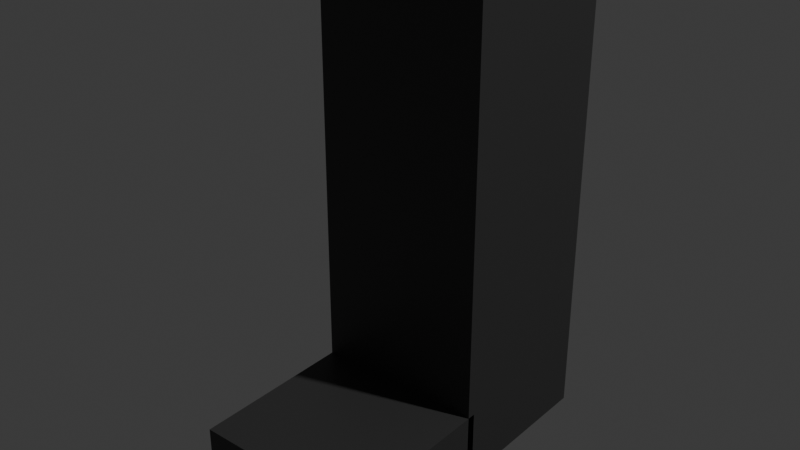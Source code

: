 # Source: leg.blend  (saved by Blender 4.1.24; exported with 4.5.12 LTS)
import bpy
from mathutils import Matrix  # noqa: F401  (used for matrix-valued properties, if any)

bpy.ops.wm.read_factory_settings(use_empty=True)
scene = bpy.context.scene
scene.name = 'Scene'

# ---- collections
col_collection = bpy.data.collections.new('Collection'); scene.collection.children.link(col_collection)

# ---- materials (node trees are filled in below, after node groups)
mat_material = bpy.data.materials.new('Material')
mat_material.use_transparent_shadow = False

# ---- material node trees
mat_material.use_nodes = True; mat_material.node_tree.nodes.clear()
_N = mat_material.node_tree.nodes; _L = mat_material.node_tree.links
n0 = _N.new('ShaderNodeBsdfPrincipled'); n0.name = 'Principled BSDF'; n0.location = (10, 300)
n0.inputs[0].default_value = (0.04431, 0.04431, 0.04431, 1.0)
n1 = _N.new('ShaderNodeOutputMaterial'); n1.name = 'Material Output'; n1.location = (300, 300)
_L.new(n0.outputs[0], n1.inputs[0])
n1.is_active_output = True

# ---- world
world_world = bpy.data.worlds.new('World'); scene.world = world_world
world_world.use_nodes = True; world_world.node_tree.nodes.clear()
_N = world_world.node_tree.nodes; _L = world_world.node_tree.links
n0 = _N.new('ShaderNodeOutputWorld'); n0.name = 'World Output'; n0.location = (300, 300)
n1 = _N.new('ShaderNodeBackground'); n1.name = 'Background'; n1.location = (10, 300)
n1.inputs[0].default_value = (0.05088, 0.05088, 0.05088, 1.0)
_L.new(n1.outputs[0], n0.inputs[0])
n0.is_active_output = True
world_world.color = (0.05088, 0.05088, 0.05088)
world_world.use_sun_shadow = False
world_world.sun_shadow_jitter_overblur = 0.0

# ---- cameras
cam_camera_001 = bpy.data.cameras.new('Camera.001')
cam_camera_001.clip_end = 100.0
cam_camera_001.ortho_scale = 7.314

# ---- lights
light_light_001 = bpy.data.lights.new('Light.001', 'POINT')
light_light_001.transmission_factor = 0.0
light_light_001.energy = 1000.0
light_light_001.shadow_soft_size = 0.1
light_light_001.shadow_maximum_resolution = 0.006
light_light_001.use_absolute_resolution = True

# ---- meshes
me_cube_001 = bpy.data.meshes.new('Cube.001')
me_cube_001.from_pydata([(-0.2, -0.2, -0.2), (-0.2, -0.2, 0.9333), (-0.2, 0.2, -0.2), (-0.2, 0.2, 0.9333), (0.2, -0.2, -0.2), (0.2, -0.2, 0.9333), (0.2, 0.2, -0.2), (0.2, 0.2, 0.9333)], [], [(0, 1, 3, 2), (2, 3, 7, 6), (6, 7, 5, 4), (4, 5, 1, 0), (2, 6, 4, 0), (7, 3, 1, 5)])
_uv = me_cube_001.uv_layers.new(name='UVMap')
_uv.uv.foreach_set('vector', [0.375, 0.0, 0.625, 0.0, 0.625, 0.25, 0.375, 0.25, 0.375, 0.25, 0.625, 0.25, 0.625, 0.5, 0.375, 0.5, 0.375, 0.5, 0.625, 0.5, 0.625, 0.75, 0.375, 0.75, 0.375, 0.75, 0.625, 0.75, 0.625, 1.0, 0.375, 1.0, 0.125, 0.5, 0.375, 0.5, 0.375, 0.75, 0.125, 0.75, 0.625, 0.5, 0.875, 0.5, 0.875, 0.75, 0.625, 0.75])
me_cube_001.materials.append(mat_material)
me_cube_001.update()
me_cube_051 = bpy.data.meshes.new('Cube.051')
me_cube_051.from_pydata([(-0.2, -0.5811, -0.2), (-0.2, -0.5811, -0.03237), (-0.2, -0.1811, -0.2), (-0.2, -0.1811, -0.03237), (0.2, -0.5811, -0.2), (0.2, -0.5811, -0.03237), (0.2, -0.1811, -0.2), (0.2, -0.1811, -0.03237)], [], [(0, 1, 3, 2), (2, 3, 7, 6), (6, 7, 5, 4), (4, 5, 1, 0), (2, 6, 4, 0), (7, 3, 1, 5)])
_uv = me_cube_051.uv_layers.new(name='UVMap')
_uv.uv.foreach_set('vector', [0.375, 0.0, 0.625, 0.0, 0.625, 0.25, 0.375, 0.25, 0.375, 0.25, 0.625, 0.25, 0.625, 0.5, 0.375, 0.5, 0.375, 0.5, 0.625, 0.5, 0.625, 0.75, 0.375, 0.75, 0.375, 0.75, 0.625, 0.75, 0.625, 1.0, 0.375, 1.0, 0.125, 0.5, 0.375, 0.5, 0.375, 0.75, 0.125, 0.75, 0.625, 0.5, 0.875, 0.5, 0.875, 0.75, 0.625, 0.75])
me_cube_051.materials.append(mat_material)
me_cube_051.update()

# ---- objects
ob_light_noimp = bpy.data.objects.new('Light-noimp', light_light_001)
ob_camera_noimp = bpy.data.objects.new('Camera-noimp', cam_camera_001)
ob_leg = bpy.data.objects.new('Leg', me_cube_001)
ob_cube_051 = bpy.data.objects.new('Cube.051', me_cube_051)

# ---- transforms, parenting, visibility, modifiers, constraints
ob_light_noimp.location = (3.95, 0.9611, 6.034)
ob_light_noimp.rotation_euler = (0.6503, 0.05522, 1.866)
ob_light_noimp.lock_rotations_4d = False
ob_light_noimp.empty_display_type = 'ARROWS'
ob_light_noimp.color = (0.0, 0.0, 0.0, 0.0)
ob_light_noimp.lineart.crease_threshold = 0.0
ob_camera_noimp.location = (7.359, -6.926, 4.958)
ob_camera_noimp.rotation_euler = (1.109, 0.0, 0.8149)
ob_camera_noimp.lock_rotations_4d = False
ob_camera_noimp.empty_display_type = 'ARROWS'
ob_camera_noimp.color = (0.0, 0.0, 0.0, 0.0)
ob_camera_noimp.display_type = 'WIRE'
ob_camera_noimp.lineart.crease_threshold = 0.0
ob_leg.location = (0.0, 0.0, 0.0)
ob_cube_051.parent = ob_leg
ob_cube_051.location = (0.0, 0.0, 0.0)

# ---- collection membership
col_collection.objects.link(ob_light_noimp)
col_collection.objects.link(ob_camera_noimp)
col_collection.objects.link(ob_leg)
col_collection.objects.link(ob_cube_051)

# ---- scene / render settings (as saved in the file)
scene.frame_start = 1; scene.frame_end = 250; scene.frame_set(1)
scene.render.engine = 'BLENDER_EEVEE_NEXT'
scene.cycles.sampling_pattern = 'TABULATED_SOBOL'
scene.eevee.ray_tracing_options.trace_max_roughness = 0.0
bpy.context.view_layer.update()

# ---- added for rendering (the .blend has no active camera): camera
cam_auto = bpy.data.cameras.new('AutoCamera')
cam_auto.lens = 50.0
cam_auto.sensor_width = 36.0
cam_auto.clip_end = 1000.0
ob_auto_camera = bpy.data.objects.new('AutoCamera', cam_auto)
scene.collection.objects.link(ob_auto_camera)
ob_auto_camera.location = (1.32615, -1.78191, 1.42755)
ob_auto_camera.rotation_euler = (1.09748, -7.21219e-08, 0.694738)
scene.camera = ob_auto_camera
bpy.context.view_layer.update()
